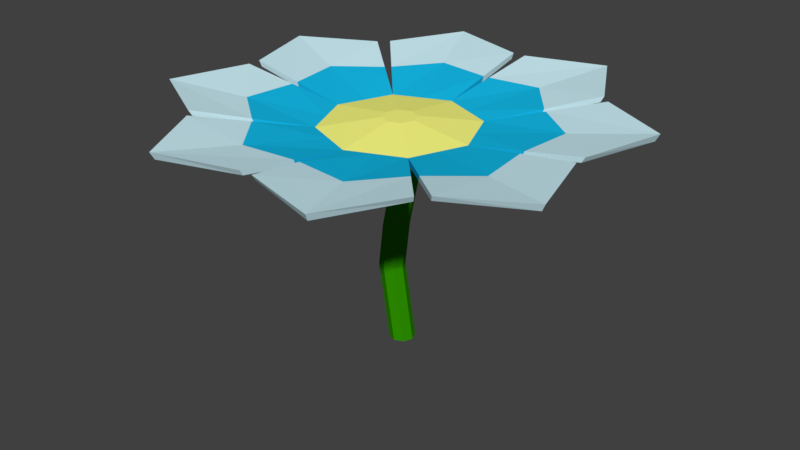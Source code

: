 # Source: flower.blend  (saved by Blender 2.77.0; exported with 4.5.12 LTS)
import bpy
from mathutils import Matrix  # noqa: F401  (used for matrix-valued properties, if any)

bpy.ops.wm.read_factory_settings(use_empty=True)
scene = bpy.context.scene
scene.name = 'Scene'

# ---- collections
col_collection_1 = bpy.data.collections.new('Collection 1'); scene.collection.children.link(col_collection_1)

# ---- materials (node trees are filled in below, after node groups)
mat_flowergreen = bpy.data.materials.new('flowerGreen')
mat_flowergreen.alpha_threshold = 0.0
mat_flowergreen.diffuse_color = (0.02732, 0.2789, 0.0, 1.0)
mat_flowergreen.specular_color = (0.0, 0.0, 0.0)
mat_flowergreen.roughness = 0.5
mat_floweryellow = bpy.data.materials.new('flowerYellow')
mat_floweryellow.alpha_threshold = 0.0
mat_floweryellow.diffuse_color = (1.0, 1.0, 0.2307, 1.0)
mat_floweryellow.specular_color = (0.0, 0.0, 0.0)
mat_floweryellow.roughness = 0.5
mat_flowerblue = bpy.data.materials.new('flowerBlue')
mat_flowerblue.alpha_threshold = 0.0
mat_flowerblue.diffuse_color = (0.1046, 0.6445, 0.8963, 1.0)
mat_flowerblue.specular_color = (0.0, 0.0, 0.0)
mat_flowerblue.roughness = 0.5
mat_flowerwhite = bpy.data.materials.new('flowerWhite')
mat_flowerwhite.alpha_threshold = 0.0
mat_flowerwhite.diffuse_color = (0.6308, 0.8879, 0.9647, 1.0)
mat_flowerwhite.specular_color = (0.0, 0.0, 0.0)
mat_flowerwhite.roughness = 0.5

# ---- material node trees
mat_flowergreen.use_nodes = True; mat_flowergreen.node_tree.nodes.clear()
_N = mat_flowergreen.node_tree.nodes; _L = mat_flowergreen.node_tree.links
n0 = _N.new('ShaderNodeOutputMaterial'); n0.name = 'Material Output'; n0.location = (300, 300)
n1 = _N.new('ShaderNodeBsdfDiffuse'); n1.name = 'Diffuse BSDF'; n1.location = (10, 300)
n1.inputs[0].default_value = (0.02732, 0.2789, 0.0, 1.0)
_L.new(n1.outputs[0], n0.inputs[0])
n0.is_active_output = True
mat_floweryellow.use_nodes = True; mat_floweryellow.node_tree.nodes.clear()
_N = mat_floweryellow.node_tree.nodes; _L = mat_floweryellow.node_tree.links
n0 = _N.new('ShaderNodeOutputMaterial'); n0.name = 'Material Output'; n0.location = (300, 300)
n1 = _N.new('ShaderNodeBsdfDiffuse'); n1.name = 'Diffuse BSDF'; n1.location = (10, 300)
n1.inputs[0].default_value = (1.0, 1.0, 0.2307, 1.0)
_L.new(n1.outputs[0], n0.inputs[0])
n0.is_active_output = True
mat_flowerblue.use_nodes = True; mat_flowerblue.node_tree.nodes.clear()
_N = mat_flowerblue.node_tree.nodes; _L = mat_flowerblue.node_tree.links
n0 = _N.new('ShaderNodeOutputMaterial'); n0.name = 'Material Output'; n0.location = (300, 300)
n1 = _N.new('ShaderNodeBsdfDiffuse'); n1.name = 'Diffuse BSDF'; n1.location = (10, 300)
n1.inputs[0].default_value = (0.008023, 0.521, 0.855, 1.0)
_L.new(n1.outputs[0], n0.inputs[0])
n0.is_active_output = True
mat_flowerwhite.use_nodes = True; mat_flowerwhite.node_tree.nodes.clear()
_N = mat_flowerwhite.node_tree.nodes; _L = mat_flowerwhite.node_tree.links
n0 = _N.new('ShaderNodeOutputMaterial'); n0.name = 'Material Output'; n0.location = (300, 300)
n1 = _N.new('ShaderNodeBsdfDiffuse'); n1.name = 'Diffuse BSDF'; n1.location = (10, 300)
n1.inputs[0].default_value = (0.6308, 0.8879, 0.9647, 1.0)
_L.new(n1.outputs[0], n0.inputs[0])
n0.is_active_output = True

# ---- world
world_world = bpy.data.worlds.new('World'); scene.world = world_world
world_world.color = (0.05088, 0.05088, 0.05088)
world_world.use_sun_shadow = False
world_world.sun_shadow_jitter_overblur = 0.0
world_world.cycles.sampling_method = 'MANUAL'

# ---- meshes
me_cylinder_001 = bpy.data.meshes.new('Cylinder.001')
me_cylinder_001.from_pydata([(0.2341, 1.0, -1.0), (-5.352e-09, 0.2816, 1.0), (0.9412, 0.7071, -1.0), (0.1992, 0.1992, 1.0), (1.234, -4.371e-08, -1.0), (0.2816, -1.231e-08, 1.0), (0.9412, -0.7071, -1.0), (0.1992, -0.1992, 1.0), (0.2341, -1.0, -1.0), (-2.997e-08, -0.2816, 1.0), (-0.473, -0.7071, -1.0), (-0.1992, -0.1992, 1.0), (-0.7659, 1.192e-08, -1.0), (-0.2816, 3.359e-09, 1.0), (-0.473, 0.7071, -1.0), (-0.1992, 0.1992, 1.0), (0.4139, 1.0, 0.6183), (1.121, 0.7071, 0.6183), (1.414, -4.371e-08, 0.6183), (1.121, -0.7071, 0.6183), (0.4139, -1.0, 0.6183), (-0.2932, -0.7071, 0.6183), (-0.5861, 1.192e-08, 0.6183), (-0.2932, 0.7071, 0.6183), (0.3571, 0.7071, 0.1652), (0.65, -4.371e-08, 0.1652), (0.3571, -0.7071, 0.1652), (-0.35, -1.0, 0.1652), (-1.057, -0.7071, 0.1652), (-1.35, 1.192e-08, 0.1652), (-1.057, 0.7071, 0.1652), (-0.35, 1.0, 0.1652), (-0.04464, 0.7071, -0.2557), (0.2483, -4.371e-08, -0.2557), (-0.04464, -0.7071, -0.2557), (-0.7517, -1.0, -0.2557), (-1.459, -0.7071, -0.2557), (-1.752, 1.192e-08, -0.2557), (-1.459, 0.7071, -0.2557), (-0.7517, 1.0, -0.2557)], [], [(16, 1, 3, 17), (17, 3, 5, 18), (18, 5, 7, 19), (19, 7, 9, 20), (20, 9, 11, 21), (21, 11, 13, 22), (3, 1, 15, 13, 11, 9, 7, 5), (22, 13, 15, 23), (23, 15, 1, 16), (0, 2, 4, 6, 8, 10, 12, 14), (30, 23, 16, 31), (29, 22, 23, 30), (28, 21, 22, 29), (27, 20, 21, 28), (26, 19, 20, 27), (25, 18, 19, 26), (24, 17, 18, 25), (31, 16, 17, 24), (39, 31, 24, 32), (32, 24, 25, 33), (33, 25, 26, 34), (34, 26, 27, 35), (35, 27, 28, 36), (36, 28, 29, 37), (37, 29, 30, 38), (38, 30, 31, 39), (14, 38, 39, 0), (12, 37, 38, 14), (10, 36, 37, 12), (8, 35, 36, 10), (6, 34, 35, 8), (4, 33, 34, 6), (2, 32, 33, 4), (0, 39, 32, 2)])
me_cylinder_001.materials.append(mat_flowergreen)
me_cylinder_001.use_remesh_preserve_volume = False
me_cylinder_001.use_remesh_preserve_attributes = False
me_cylinder_001.use_mirror_vertex_groups = False
me_cylinder_001.update()
me_sphere_001 = bpy.data.meshes.new('Sphere.001')
me_sphere_001.from_pydata([(-1.0, 0.0, -0.3367), (-0.9808, 0.0, -0.4183), (-0.9239, 0.0, -0.4967), (-0.8315, 0.0, -0.569), (-0.7071, 0.0, -0.6324), (-0.5556, 0.0, -0.6844), (-0.7071, 0.7071, -0.3367), (-0.6935, 0.6935, -0.4183), (-0.6533, 0.6533, -0.4967), (-0.5879, 0.5879, -0.569), (-0.5, 0.5, -0.6324), (-0.3928, 0.3928, -0.6844), (-0.2706, 0.2706, -0.723), (-0.1379, 0.1379, -0.7468), (3.483e-07, 1.0, -0.3367), (3.483e-07, 0.9808, -0.4183), (3.483e-07, 0.9239, -0.4967), (3.483e-07, 0.8315, -0.569), (3.483e-07, 0.7071, -0.6324), (3.272e-07, 0.5556, -0.6844), (3.272e-07, 0.3827, -0.723), (3.272e-07, 0.1951, -0.7468), (3.258e-07, -8.882e-16, -0.7548), (0.7071, 0.7071, -0.3367), (0.6935, 0.6935, -0.4183), (0.6533, 0.6533, -0.4967), (0.5879, 0.5879, -0.569), (0.5, 0.5, -0.6324), (0.3928, 0.3928, -0.6844), (0.2706, 0.2706, -0.723), (0.138, 0.1379, -0.7468), (1.0, -2.248e-08, -0.3367), (0.9808, -2.248e-08, -0.4183), (0.9239, -2.248e-08, -0.4967), (0.8315, -2.248e-08, -0.569), (0.7071, -2.248e-08, -0.6324), (0.5556, -1.403e-09, -0.6844), (0.3827, -1.403e-09, -0.723), (0.1951, -1.403e-09, -0.7468), (0.7071, -0.7071, -0.3367), (0.6935, -0.6935, -0.4183), (0.6533, -0.6533, -0.4967), (0.5879, -0.5879, -0.569), (0.5, -0.5, -0.6324), (0.3928, -0.3928, -0.6844), (0.2706, -0.2706, -0.723), (0.138, -0.1379, -0.7468), (3.062e-07, -1.0, -0.3367), (3.062e-07, -0.9808, -0.4183), (3.062e-07, -0.9239, -0.4967), (3.062e-07, -0.8315, -0.569), (3.062e-07, -0.7071, -0.6324), (3.272e-07, -0.5556, -0.6844), (3.272e-07, -0.3827, -0.723), (3.272e-07, -0.1951, -0.7468), (-0.7071, -0.7071, -0.3367), (-0.6935, -0.6935, -0.4183), (-0.6533, -0.6533, -0.4967), (-0.5879, -0.5879, -0.569), (-0.5, -0.5, -0.6324), (-0.3928, -0.3928, -0.6844), (-0.2706, -0.2706, -0.723), (-0.1379, -0.1379, -0.7468), (-0.3827, -1.403e-09, -0.723), (-0.1951, -1.403e-09, -0.7468), (-1.679, 1.802, -0.1052), (-1.648, 1.772, -0.1782), (-0.08754, 2.461, -0.1052), (-0.08754, 2.418, -0.1782), (1.679, -1.802, -0.1052), (1.648, -1.772, -0.1782), (0.08754, -2.461, -0.1052), (0.08754, -2.418, -0.1782), (-2.461, -0.08754, -0.1052), (-2.418, -0.08754, -0.1782), (1.802, 1.679, -0.1052), (1.772, 1.648, -0.1782), (2.461, 0.08754, -0.1052), (2.418, 0.08754, -0.1782), (-1.802, -1.679, -0.1052), (-1.772, -1.648, -0.1782), (-2.461, 0.08754, -0.1052), (-2.418, 0.08754, -0.1782), (-1.802, 1.679, -0.1052), (-1.772, 1.648, -0.1782), (2.461, -0.08754, -0.1052), (2.418, -0.08754, -0.1782), (1.802, -1.679, -0.1052), (1.772, -1.648, -0.1782), (0.08754, 2.461, -0.1052), (0.08754, 2.418, -0.1782), (1.679, 1.802, -0.1052), (1.648, 1.772, -0.1782), (-0.08754, -2.461, -0.1052), (-0.08754, -2.418, -0.1782), (-1.679, -1.802, -0.1052), (-1.648, -1.772, -0.1782), (0.8372, -0.3468, -0.4183), (0.8536, -0.3536, -0.3367), (0.1665, -0.06897, -0.7468), (0.3266, -0.1353, -0.723), (0.4742, -0.1964, -0.6844), (0.6036, -0.25, -0.6324), (0.7097, -0.294, -0.569), (0.7886, -0.3266, -0.4967), (2.723, -1.128, -0.1891), (2.771, -1.148, -0.09428), (0.294, -0.7097, -0.569), (0.3266, -0.7886, -0.4967), (0.06898, -0.1665, -0.7468), (0.3468, -0.8372, -0.4183), (0.3536, -0.8536, -0.3367), (0.1353, -0.3266, -0.723), (0.1964, -0.4742, -0.6844), (0.25, -0.6036, -0.6324), (1.128, -2.723, -0.1891), (1.148, -2.771, -0.09428), (-0.294, -0.7097, -0.569), (-0.3266, -0.7886, -0.4967), (-0.06897, -0.1665, -0.7468), (-0.3468, -0.8372, -0.4183), (-0.1353, -0.3266, -0.723), (-0.3536, -0.8536, -0.3367), (-0.1964, -0.4742, -0.6844), (-0.25, -0.6036, -0.6324), (-1.128, -2.723, -0.1891), (-1.148, -2.771, -0.09428), (-0.1665, -0.06897, -0.7468), (-0.3266, -0.1353, -0.723), (-0.4742, -0.1964, -0.6844), (-0.6036, -0.25, -0.6324), (-0.7097, -0.294, -0.569), (-0.7886, -0.3266, -0.4967), (-0.8372, -0.3468, -0.4183), (-0.8536, -0.3536, -0.3367), (-2.723, -1.128, -0.1891), (-2.771, -1.148, -0.09428), (-0.7097, 0.294, -0.569), (-0.7886, 0.3266, -0.4967), (-0.8372, 0.3468, -0.4183), (-0.8536, 0.3536, -0.3367), (-0.4742, 0.1964, -0.6844), (-0.6036, 0.25, -0.6324), (-0.1665, 0.06897, -0.7468), (-0.3266, 0.1353, -0.723), (-2.723, 1.128, -0.1891), (-2.771, 1.148, -0.09428), (-0.294, 0.7097, -0.569), (-0.3266, 0.7886, -0.4967), (-0.06897, 0.1665, -0.7468), (-0.3468, 0.8372, -0.4183), (-0.3536, 0.8536, -0.3367), (-0.1353, 0.3266, -0.723), (-0.1964, 0.4742, -0.6844), (-0.25, 0.6036, -0.6324), (-1.128, 2.723, -0.1891), (-1.148, 2.771, -0.09428), (0.1964, 0.4742, -0.6844), (0.25, 0.6036, -0.6324), (0.294, 0.7097, -0.569), (0.3266, 0.7886, -0.4967), (0.06898, 0.1665, -0.7468), (0.3468, 0.8372, -0.4183), (0.1353, 0.3266, -0.723), (0.3536, 0.8536, -0.3367), (1.128, 2.723, -0.1891), (1.148, 2.771, -0.09428), (0.3266, 0.1353, -0.723), (0.4742, 0.1964, -0.6844), (0.8536, 0.3536, -0.3367), (0.6036, 0.25, -0.6324), (0.7097, 0.294, -0.569), (0.7886, 0.3266, -0.4967), (0.8372, 0.3468, -0.4183), (0.1665, 0.06897, -0.7468), (2.771, 1.148, -0.09428), (2.723, 1.128, -0.1891), (-0.2184, 2.957e-09, -0.2372), (-0.1544, 0.1544, -0.2372), (3.207e-07, 0.2184, -0.2372), (0.1544, 0.1544, -0.2372), (0.2184, -1.951e-09, -0.2372), (0.1544, -0.1544, -0.2372), (3.114e-07, -0.2184, -0.2372), (-0.1544, -0.1544, -0.2372), (0.1864, -0.0772, -0.2372), (0.0772, -0.1864, -0.2372), (-0.0772, -0.1864, -0.2372), (-0.1864, -0.0772, -0.2372), (-0.1864, 0.0772, -0.2372), (-0.0772, 0.1864, -0.2372), (0.0772, 0.1864, -0.2372), (0.1864, 0.0772, -0.2372), (0.04377, -1.731, -0.221), (1.193, -1.255, -0.221), (0.04377, -1.699, -0.2982), (1.171, -1.233, -0.2982), (0.7374, -1.78, -0.3037), (0.7507, -1.812, -0.2155), (1.699, -0.04377, -0.2982), (1.233, -1.171, -0.2982), (1.255, -1.193, -0.221), (1.731, -0.04377, -0.221), (1.812, -0.7507, -0.2155), (1.78, -0.7374, -0.3037), (-1.193, -1.255, -0.221), (-0.04377, -1.731, -0.221), (-1.171, -1.233, -0.2982), (-0.04377, -1.699, -0.2982), (-0.7374, -1.78, -0.3037), (-0.7507, -1.812, -0.2155), (-1.233, -1.171, -0.2982), (-1.699, -0.04377, -0.2982), (-1.255, -1.193, -0.221), (-1.731, -0.04377, -0.221), (-1.812, -0.7507, -0.2155), (-1.78, -0.7374, -0.3037), (-1.699, 0.04377, -0.2982), (-1.233, 1.171, -0.2982), (-1.255, 1.193, -0.221), (-1.731, 0.04377, -0.221), (-1.812, 0.7507, -0.2155), (-1.78, 0.7374, -0.3037), (-0.04377, 1.699, -0.2982), (-0.04377, 1.731, -0.221), (-1.193, 1.255, -0.221), (-1.171, 1.233, -0.2982), (-0.7374, 1.78, -0.3037), (-0.7507, 1.812, -0.2155), (0.04377, 1.699, -0.2982), (1.171, 1.233, -0.2982), (0.04377, 1.731, -0.221), (1.193, 1.255, -0.221), (0.7507, 1.812, -0.2155), (0.7374, 1.78, -0.3037), (1.233, 1.171, -0.2982), (1.699, 0.04377, -0.2982), (1.731, 0.04377, -0.221), (1.255, 1.193, -0.221), (1.812, 0.7507, -0.2155), (1.78, 0.7374, -0.3037)], [], [(137, 138, 8, 9), (22, 64, 143, 13), (138, 139, 7, 8), (204, 199, 86, 105), (143, 144, 12, 13), (144, 141, 11, 12), (141, 142, 10, 11), (142, 137, 9, 10), (147, 148, 16, 17), (22, 13, 149, 21), (148, 150, 15, 16), (224, 223, 68, 67), (149, 152, 20, 21), (152, 153, 19, 20), (153, 154, 18, 19), (154, 147, 17, 18), (157, 158, 27, 28), (158, 159, 26, 27), (159, 160, 25, 26), (22, 21, 161, 30), (160, 162, 24, 25), (161, 163, 29, 30), (205, 207, 96, 95), (163, 157, 28, 29), (167, 168, 36, 37), (168, 170, 35, 36), (170, 171, 34, 35), (171, 172, 33, 34), (172, 173, 32, 33), (22, 30, 174, 38), (174, 167, 37, 38), (211, 213, 79, 80), (222, 217, 82, 145), (99, 100, 45, 46), (100, 101, 44, 45), (101, 102, 43, 44), (102, 103, 42, 43), (103, 104, 41, 42), (104, 97, 40, 41), (22, 38, 99, 46), (107, 108, 49, 50), (22, 46, 109, 54), (108, 110, 48, 49), (198, 193, 71, 116), (109, 112, 53, 54), (112, 113, 52, 53), (113, 114, 51, 52), (114, 107, 50, 51), (117, 118, 57, 58), (22, 54, 119, 62), (118, 120, 56, 57), (119, 121, 61, 62), (210, 205, 95, 126), (121, 123, 60, 61), (123, 124, 59, 60), (124, 117, 58, 59), (129, 130, 4, 5), (151, 6, 178, 190), (130, 131, 3, 4), (131, 132, 2, 3), (132, 133, 1, 2), (22, 62, 127, 64), (127, 128, 63, 64), (216, 211, 80, 135), (128, 129, 5, 63), (155, 156, 67, 68), (115, 116, 71, 72), (228, 224, 67, 156), (193, 195, 72, 71), (196, 194, 69, 70), (197, 196, 70, 115), (227, 226, 66, 155), (226, 225, 65, 66), (176, 175, 77, 78), (135, 136, 73, 74), (240, 235, 76, 176), (239, 237, 77, 175), (235, 238, 75, 76), (215, 214, 73, 136), (214, 212, 74, 73), (237, 236, 78, 77), (145, 146, 83, 84), (105, 106, 87, 88), (221, 219, 83, 146), (203, 201, 87, 106), (201, 200, 88, 87), (217, 220, 81, 82), (199, 202, 85, 86), (219, 218, 84, 83), (165, 166, 91, 92), (125, 126, 95, 96), (234, 229, 90, 165), (229, 231, 89, 90), (232, 230, 92, 91), (208, 206, 93, 94), (209, 208, 94, 125), (233, 232, 91, 166), (202, 203, 106, 85), (86, 85, 106, 105), (33, 32, 97, 104), (34, 33, 104, 103), (35, 34, 103, 102), (36, 35, 102, 101), (37, 36, 101, 100), (38, 37, 100, 99), (200, 204, 105, 88), (195, 197, 115, 72), (70, 69, 116, 115), (43, 42, 107, 114), (44, 43, 114, 113), (45, 44, 113, 112), (46, 45, 112, 109), (194, 198, 116, 69), (41, 40, 110, 108), (42, 41, 108, 107), (207, 209, 125, 96), (94, 93, 126, 125), (51, 50, 117, 124), (52, 51, 124, 123), (53, 52, 123, 121), (206, 210, 126, 93), (54, 53, 121, 119), (49, 48, 120, 118), (50, 49, 118, 117), (213, 215, 136, 79), (80, 79, 136, 135), (61, 60, 129, 128), (212, 216, 135, 74), (62, 61, 128, 127), (57, 56, 133, 132), (58, 57, 132, 131), (59, 58, 131, 130), (60, 59, 130, 129), (220, 221, 146, 81), (82, 81, 146, 145), (218, 222, 145, 84), (4, 3, 137, 142), (5, 4, 142, 141), (63, 5, 141, 144), (64, 63, 144, 143), (2, 1, 139, 138), (3, 2, 138, 137), (223, 227, 155, 68), (225, 228, 156, 65), (66, 65, 156, 155), (10, 9, 147, 154), (11, 10, 154, 153), (12, 11, 153, 152), (13, 12, 152, 149), (8, 7, 150, 148), (9, 8, 148, 147), (231, 233, 166, 89), (230, 234, 165, 92), (90, 89, 166, 165), (20, 19, 157, 163), (21, 20, 163, 161), (16, 15, 162, 160), (17, 16, 160, 159), (18, 17, 159, 158), (19, 18, 158, 157), (238, 239, 175, 75), (236, 240, 176, 78), (76, 75, 175, 176), (30, 29, 167, 174), (25, 24, 173, 172), (26, 25, 172, 171), (27, 26, 171, 170), (28, 27, 170, 168), (29, 28, 168, 167), (177, 188, 184, 187, 183, 186, 182, 185, 181, 192, 180, 191, 179, 190, 178, 189), (164, 14, 179, 191), (134, 55, 184, 188), (98, 31, 181, 185), (47, 111, 186, 183), (111, 39, 182, 186), (55, 122, 187, 184), (39, 98, 185, 182), (6, 140, 189, 178), (140, 0, 177, 189), (23, 164, 191, 180), (31, 169, 192, 181), (14, 151, 190, 179), (169, 23, 180, 192), (0, 134, 188, 177), (122, 47, 183, 187), (39, 111, 198, 194), (48, 110, 197, 195), (110, 40, 196, 197), (40, 39, 194, 196), (47, 48, 195, 193), (111, 47, 193, 198), (40, 97, 204, 200), (31, 98, 203, 202), (32, 31, 202, 199), (39, 40, 200, 201), (98, 39, 201, 203), (97, 32, 199, 204), (47, 122, 210, 206), (56, 120, 209, 207), (120, 48, 208, 209), (48, 47, 206, 208), (122, 55, 205, 210), (55, 56, 207, 205), (1, 133, 216, 212), (55, 134, 215, 213), (0, 1, 212, 214), (134, 0, 214, 215), (133, 56, 211, 216), (56, 55, 213, 211), (7, 139, 222, 218), (0, 140, 221, 220), (6, 7, 218, 219), (1, 0, 220, 217), (140, 6, 219, 221), (139, 1, 217, 222), (6, 151, 228, 225), (15, 150, 227, 223), (7, 6, 225, 226), (150, 7, 226, 227), (151, 14, 224, 228), (14, 15, 223, 224), (24, 162, 234, 230), (14, 164, 233, 231), (164, 23, 232, 233), (23, 24, 230, 232), (15, 14, 231, 229), (162, 15, 229, 234), (32, 173, 240, 236), (23, 169, 239, 238), (31, 32, 236, 237), (24, 23, 238, 235), (169, 31, 237, 239), (173, 24, 235, 240)])
me_sphere_001.polygons.foreach_set('material_index', [2, 2, 2, 2, 2, 2, 2, 2, 2, 2, 2, 2, 2, 2, 2, 2, 2, 2, 2, 2, 2, 2, 2, 2, 2, 2, 2, 2, 2, 2, 2, 2, 2, 2, 2, 2, 2, 2, 2, 2, 2, 2, 2, 2, 2, 2, 2, 2, 2, 2, 2, 2, 2, 2, 2, 2, 2, 0, 2, 2, 2, 2, 2, 2, 2, 2, 2, 2, 2, 2, 2, 2, 2, 2, 2, 2, 2, 2, 2, 2, 2, 2, 2, 2, 2, 2, 2, 2, 2, 2, 2, 2, 2, 2, 2, 2, 2, 2, 2, 2, 2, 2, 2, 2, 2, 2, 2, 2, 2, 2, 2, 2, 2, 2, 2, 2, 2, 2, 2, 2, 2, 2, 2, 2, 2, 2, 2, 2, 2, 2, 2, 2, 2, 2, 2, 2, 2, 2, 2, 2, 2, 2, 2, 2, 2, 2, 2, 2, 2, 2, 2, 2, 2, 2, 2, 2, 2, 2, 2, 2, 2, 2, 2, 2, 2, 2, 2, 2, 2, 0, 0, 0, 0, 0, 0, 0, 0, 0, 0, 0, 0, 0, 0, 0, 0, 1, 1, 1, 1, 1, 1, 1, 1, 1, 1, 1, 1, 1, 1, 1, 1, 1, 1, 1, 1, 1, 1, 1, 1, 1, 1, 1, 1, 1, 1, 1, 1, 1, 1, 1, 1, 1, 1, 1, 1, 1, 1, 1, 1, 1, 1, 1, 1])
me_sphere_001.materials.append(mat_floweryellow)
me_sphere_001.materials.append(mat_flowerblue)
me_sphere_001.materials.append(mat_flowerwhite)
me_sphere_001.use_remesh_preserve_volume = False
me_sphere_001.use_remesh_preserve_attributes = False
me_sphere_001.use_mirror_vertex_groups = False
me_sphere_001.update()

# ---- objects
ob_cylinder = bpy.data.objects.new('Cylinder', me_cylinder_001)
ob_sphere = bpy.data.objects.new('Sphere', me_sphere_001)

# ---- transforms, parenting, visibility, modifiers, constraints
ob_cylinder.location = (0.0, 0.0, 1.645)
ob_cylinder.scale = (0.1678, 0.1678, 1.351)
ob_cylinder.lineart.crease_threshold = 0.0
ob_sphere.location = (0.0, 0.0, 3.549)
ob_sphere.lineart.crease_threshold = 0.0

# ---- collection membership
col_collection_1.objects.link(ob_cylinder)
col_collection_1.objects.link(ob_sphere)

# ---- scene / render settings (as saved in the file)
scene.frame_start = 1; scene.frame_end = 250; scene.frame_set(1)
scene.render.engine = 'CYCLES'
scene.render.resolution_percentage = 50
scene.render.dither_intensity = 0.0
scene.cycles.use_denoising = False
scene.cycles.samples = 128
scene.cycles.sampling_pattern = 'TABULATED_SOBOL'
scene.cycles.light_sampling_threshold = 0.0
scene.cycles.use_adaptive_sampling = False
scene.cycles.use_light_tree = False
scene.cycles.blur_glossy = 0.0
scene.cycles.sample_clamp_indirect = 0.0
scene.view_settings.view_transform = 'Standard'
bpy.context.view_layer.update()

# ---- added for rendering (the .blend has no active camera and no usable light): camera, sun
cam_auto = bpy.data.cameras.new('AutoCamera')
cam_auto.lens = 50.0
cam_auto.sensor_width = 36.0
cam_auto.clip_end = 1000.0
ob_auto_camera = bpy.data.objects.new('AutoCamera', cam_auto)
scene.collection.objects.link(ob_auto_camera)
ob_auto_camera.location = (7.82, -9.38401, 8.13072)
ob_auto_camera.rotation_euler = (1.09748, -7.21219e-08, 0.694738)
scene.camera = ob_auto_camera
light_auto_sun = bpy.data.lights.new('AutoSun', 'SUN')
light_auto_sun.energy = 3.0
light_auto_sun.angle = 0.0523599
ob_auto_sun = bpy.data.objects.new('AutoSun', light_auto_sun)
scene.collection.objects.link(ob_auto_sun)
ob_auto_sun.rotation_euler = (0.872665, 0.174533, 0.523599)
bpy.context.view_layer.update()
